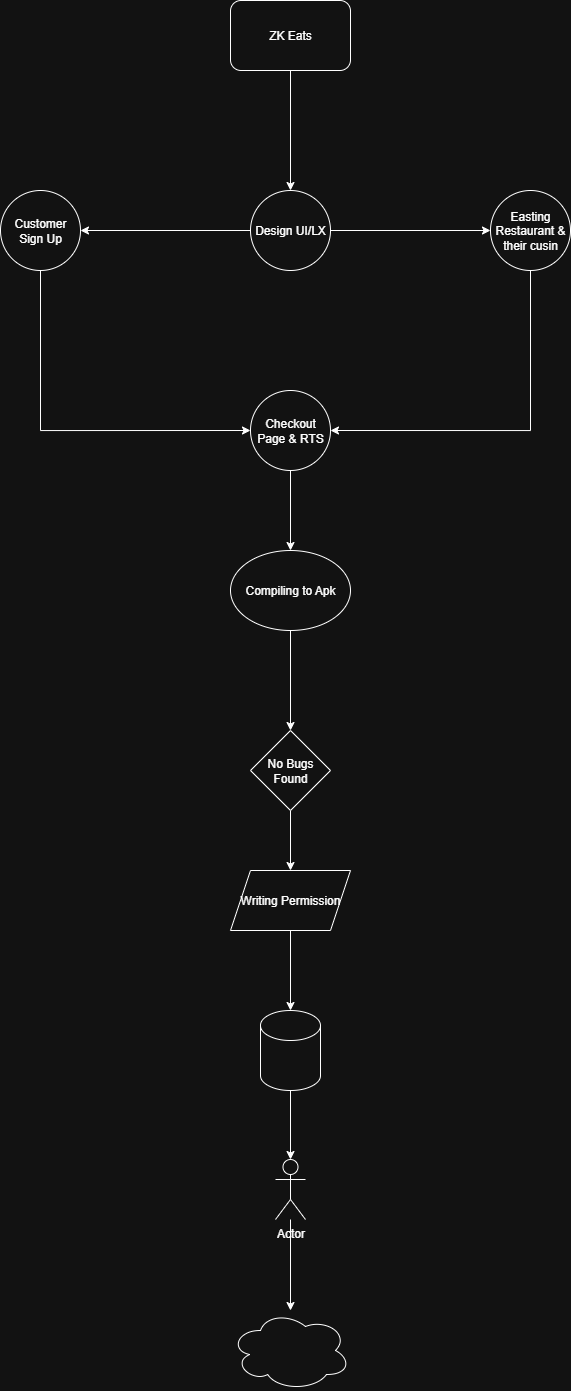

The diagram above was exported from draw.io. Its source (the exported page's mxGraphModel, read from the mxfile embedded in the PNG):
<mxGraphModel dx="1226" dy="661" grid="1" gridSize="10" guides="1" tooltips="1" connect="1" arrows="1" fold="1" page="1" pageScale="1" pageWidth="827" pageHeight="1169" math="0" shadow="0">
  <root>
    <mxCell id="0" />
    <mxCell id="1" parent="0" />
    <mxCell id="sMnXbfWCrHMcmeRonBaP-9" style="edgeStyle=orthogonalEdgeStyle;rounded=0;orthogonalLoop=1;jettySize=auto;html=1;entryX=0.5;entryY=0;entryDx=0;entryDy=0;" edge="1" parent="1" source="sMnXbfWCrHMcmeRonBaP-2" target="sMnXbfWCrHMcmeRonBaP-6">
      <mxGeometry relative="1" as="geometry" />
    </mxCell>
    <mxCell id="sMnXbfWCrHMcmeRonBaP-2" value="ZK Eats" style="rounded=1;whiteSpace=wrap;html=1;" vertex="1" parent="1">
      <mxGeometry x="330" y="10" width="120" height="70" as="geometry" />
    </mxCell>
    <mxCell id="sMnXbfWCrHMcmeRonBaP-16" style="edgeStyle=orthogonalEdgeStyle;rounded=0;orthogonalLoop=1;jettySize=auto;html=1;exitX=0.5;exitY=1;exitDx=0;exitDy=0;entryX=0;entryY=0.5;entryDx=0;entryDy=0;" edge="1" parent="1" source="sMnXbfWCrHMcmeRonBaP-4" target="sMnXbfWCrHMcmeRonBaP-15">
      <mxGeometry relative="1" as="geometry" />
    </mxCell>
    <mxCell id="sMnXbfWCrHMcmeRonBaP-4" value="Customer&lt;div&gt;Sign Up&lt;/div&gt;" style="ellipse;whiteSpace=wrap;html=1;aspect=fixed;" vertex="1" parent="1">
      <mxGeometry x="100" y="200" width="80" height="80" as="geometry" />
    </mxCell>
    <mxCell id="sMnXbfWCrHMcmeRonBaP-17" style="edgeStyle=orthogonalEdgeStyle;rounded=0;orthogonalLoop=1;jettySize=auto;html=1;exitX=0.5;exitY=1;exitDx=0;exitDy=0;entryX=1;entryY=0.5;entryDx=0;entryDy=0;" edge="1" parent="1" source="sMnXbfWCrHMcmeRonBaP-5" target="sMnXbfWCrHMcmeRonBaP-15">
      <mxGeometry relative="1" as="geometry" />
    </mxCell>
    <mxCell id="sMnXbfWCrHMcmeRonBaP-5" value="Easting Restaurant &amp;amp; their cusin" style="ellipse;whiteSpace=wrap;html=1;aspect=fixed;" vertex="1" parent="1">
      <mxGeometry x="590" y="200" width="80" height="80" as="geometry" />
    </mxCell>
    <mxCell id="sMnXbfWCrHMcmeRonBaP-13" style="edgeStyle=orthogonalEdgeStyle;rounded=0;orthogonalLoop=1;jettySize=auto;html=1;entryX=0;entryY=0.5;entryDx=0;entryDy=0;" edge="1" parent="1" source="sMnXbfWCrHMcmeRonBaP-6" target="sMnXbfWCrHMcmeRonBaP-5">
      <mxGeometry relative="1" as="geometry" />
    </mxCell>
    <mxCell id="sMnXbfWCrHMcmeRonBaP-14" style="edgeStyle=orthogonalEdgeStyle;rounded=0;orthogonalLoop=1;jettySize=auto;html=1;entryX=1;entryY=0.5;entryDx=0;entryDy=0;" edge="1" parent="1" source="sMnXbfWCrHMcmeRonBaP-6" target="sMnXbfWCrHMcmeRonBaP-4">
      <mxGeometry relative="1" as="geometry" />
    </mxCell>
    <mxCell id="sMnXbfWCrHMcmeRonBaP-6" value="Design UI/LX" style="ellipse;whiteSpace=wrap;html=1;aspect=fixed;" vertex="1" parent="1">
      <mxGeometry x="350" y="200" width="80" height="80" as="geometry" />
    </mxCell>
    <mxCell id="sMnXbfWCrHMcmeRonBaP-19" style="edgeStyle=orthogonalEdgeStyle;rounded=0;orthogonalLoop=1;jettySize=auto;html=1;entryX=0.5;entryY=0;entryDx=0;entryDy=0;" edge="1" parent="1" source="sMnXbfWCrHMcmeRonBaP-15" target="sMnXbfWCrHMcmeRonBaP-18">
      <mxGeometry relative="1" as="geometry" />
    </mxCell>
    <mxCell id="sMnXbfWCrHMcmeRonBaP-15" value="Checkout&lt;div&gt;Page &amp;amp; RTS&lt;/div&gt;" style="ellipse;whiteSpace=wrap;html=1;aspect=fixed;" vertex="1" parent="1">
      <mxGeometry x="350" y="400" width="80" height="80" as="geometry" />
    </mxCell>
    <mxCell id="sMnXbfWCrHMcmeRonBaP-21" style="edgeStyle=orthogonalEdgeStyle;rounded=0;orthogonalLoop=1;jettySize=auto;html=1;entryX=0.5;entryY=0;entryDx=0;entryDy=0;" edge="1" parent="1" source="sMnXbfWCrHMcmeRonBaP-18" target="sMnXbfWCrHMcmeRonBaP-20">
      <mxGeometry relative="1" as="geometry" />
    </mxCell>
    <mxCell id="sMnXbfWCrHMcmeRonBaP-18" value="Compiling to Apk" style="ellipse;whiteSpace=wrap;html=1;" vertex="1" parent="1">
      <mxGeometry x="330" y="560" width="120" height="80" as="geometry" />
    </mxCell>
    <mxCell id="sMnXbfWCrHMcmeRonBaP-23" value="" style="edgeStyle=orthogonalEdgeStyle;rounded=0;orthogonalLoop=1;jettySize=auto;html=1;" edge="1" parent="1" source="sMnXbfWCrHMcmeRonBaP-20" target="sMnXbfWCrHMcmeRonBaP-22">
      <mxGeometry relative="1" as="geometry" />
    </mxCell>
    <mxCell id="sMnXbfWCrHMcmeRonBaP-20" value="No Bugs&lt;div&gt;Found&lt;/div&gt;" style="rhombus;whiteSpace=wrap;html=1;" vertex="1" parent="1">
      <mxGeometry x="350" y="740" width="80" height="80" as="geometry" />
    </mxCell>
    <mxCell id="sMnXbfWCrHMcmeRonBaP-35" value="" style="edgeStyle=orthogonalEdgeStyle;rounded=0;orthogonalLoop=1;jettySize=auto;html=1;" edge="1" parent="1" source="sMnXbfWCrHMcmeRonBaP-22" target="sMnXbfWCrHMcmeRonBaP-32">
      <mxGeometry relative="1" as="geometry" />
    </mxCell>
    <mxCell id="sMnXbfWCrHMcmeRonBaP-22" value="Writing Permission" style="shape=parallelogram;perimeter=parallelogramPerimeter;whiteSpace=wrap;html=1;fixedSize=1;" vertex="1" parent="1">
      <mxGeometry x="330" y="880" width="120" height="60" as="geometry" />
    </mxCell>
    <mxCell id="sMnXbfWCrHMcmeRonBaP-44" value="" style="edgeStyle=orthogonalEdgeStyle;rounded=0;orthogonalLoop=1;jettySize=auto;html=1;" edge="1" parent="1" source="sMnXbfWCrHMcmeRonBaP-32" target="sMnXbfWCrHMcmeRonBaP-43">
      <mxGeometry relative="1" as="geometry" />
    </mxCell>
    <mxCell id="sMnXbfWCrHMcmeRonBaP-32" value="" style="shape=cylinder3;whiteSpace=wrap;html=1;boundedLbl=1;backgroundOutline=1;size=15;" vertex="1" parent="1">
      <mxGeometry x="360" y="1020" width="60" height="80" as="geometry" />
    </mxCell>
    <mxCell id="sMnXbfWCrHMcmeRonBaP-46" value="" style="edgeStyle=orthogonalEdgeStyle;rounded=0;orthogonalLoop=1;jettySize=auto;html=1;" edge="1" parent="1" source="sMnXbfWCrHMcmeRonBaP-43" target="sMnXbfWCrHMcmeRonBaP-45">
      <mxGeometry relative="1" as="geometry" />
    </mxCell>
    <mxCell id="sMnXbfWCrHMcmeRonBaP-43" value="Actor" style="shape=umlActor;verticalLabelPosition=bottom;verticalAlign=top;html=1;outlineConnect=0;" vertex="1" parent="1">
      <mxGeometry x="375" y="1169" width="30" height="60" as="geometry" />
    </mxCell>
    <mxCell id="sMnXbfWCrHMcmeRonBaP-45" value="" style="ellipse;shape=cloud;whiteSpace=wrap;html=1;" vertex="1" parent="1">
      <mxGeometry x="330" y="1320" width="120" height="80" as="geometry" />
    </mxCell>
  </root>
</mxGraphModel>